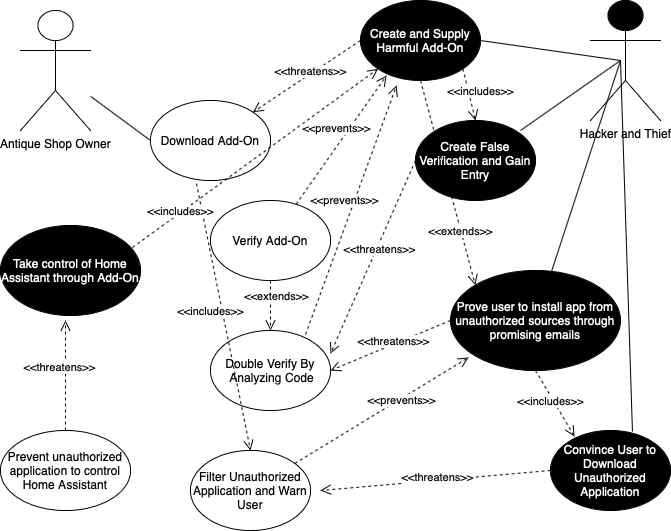

The diagram above was exported from draw.io. Its source (the exported page's mxGraphModel, read from the mxfile embedded in the PNG):
<mxGraphModel dx="786" dy="463" grid="1" gridSize="10" guides="1" tooltips="1" connect="1" arrows="1" fold="1" page="1" pageScale="1" pageWidth="850" pageHeight="1100" background="#FFFFFF" math="0" shadow="0">
  <root>
    <mxCell id="0" />
    <mxCell id="1" parent="0" />
    <mxCell id="bElEjnR6_m2lswrhOLPZ-1" value="Antique Shop Owner" style="shape=umlActor;verticalLabelPosition=bottom;verticalAlign=top;html=1;outlineConnect=0;" vertex="1" parent="1">
      <mxGeometry x="40" y="60" width="70" height="120" as="geometry" />
    </mxCell>
    <mxCell id="bElEjnR6_m2lswrhOLPZ-2" value="Download Add-On" style="ellipse;whiteSpace=wrap;html=1;" vertex="1" parent="1">
      <mxGeometry x="170" y="150" width="120" height="80" as="geometry" />
    </mxCell>
    <mxCell id="bElEjnR6_m2lswrhOLPZ-4" value="Hacker and Thief" style="shape=umlActor;verticalLabelPosition=bottom;verticalAlign=top;html=1;outlineConnect=0;fillColor=#000000;" vertex="1" parent="1">
      <mxGeometry x="610" y="50" width="70" height="120" as="geometry" />
    </mxCell>
    <mxCell id="bElEjnR6_m2lswrhOLPZ-5" value="Create and Supply Harmful Add-On" style="ellipse;whiteSpace=wrap;html=1;fillColor=#000000;gradientColor=none;fontColor=#FFFFFF;" vertex="1" parent="1">
      <mxGeometry x="380" y="50" width="120" height="80" as="geometry" />
    </mxCell>
    <mxCell id="bElEjnR6_m2lswrhOLPZ-6" value="" style="endArrow=none;html=1;entryX=1;entryY=0.5;entryDx=0;entryDy=0;" edge="1" parent="1" target="bElEjnR6_m2lswrhOLPZ-5">
      <mxGeometry width="50" height="50" relative="1" as="geometry">
        <mxPoint x="640" y="110" as="sourcePoint" />
        <mxPoint x="350" y="220" as="targetPoint" />
      </mxGeometry>
    </mxCell>
    <mxCell id="bElEjnR6_m2lswrhOLPZ-7" value="" style="endArrow=none;html=1;entryX=0;entryY=0.5;entryDx=0;entryDy=0;" edge="1" parent="1" source="bElEjnR6_m2lswrhOLPZ-1" target="bElEjnR6_m2lswrhOLPZ-2">
      <mxGeometry width="50" height="50" relative="1" as="geometry">
        <mxPoint x="300" y="270" as="sourcePoint" />
        <mxPoint x="350" y="220" as="targetPoint" />
      </mxGeometry>
    </mxCell>
    <mxCell id="bElEjnR6_m2lswrhOLPZ-14" value="&amp;lt;&amp;lt;threatens&amp;gt;&amp;gt;" style="html=1;verticalAlign=bottom;endArrow=open;dashed=1;endSize=8;fontColor=#000000;exitX=0;exitY=0.5;exitDx=0;exitDy=0;entryX=1;entryY=0;entryDx=0;entryDy=0;" edge="1" parent="1" source="bElEjnR6_m2lswrhOLPZ-5" target="bElEjnR6_m2lswrhOLPZ-2">
      <mxGeometry x="-0.0132" y="6" relative="1" as="geometry">
        <mxPoint x="400" y="260" as="sourcePoint" />
        <mxPoint x="320" y="260" as="targetPoint" />
        <mxPoint as="offset" />
      </mxGeometry>
    </mxCell>
    <mxCell id="bElEjnR6_m2lswrhOLPZ-15" value="&lt;font color=&quot;#ffffff&quot;&gt;&lt;span&gt;Create False Verification and Gain Entry&lt;/span&gt;&lt;/font&gt;" style="ellipse;whiteSpace=wrap;html=1;fontColor=#000000;fillColor=#000000;gradientColor=none;" vertex="1" parent="1">
      <mxGeometry x="435" y="170" width="120" height="80" as="geometry" />
    </mxCell>
    <mxCell id="bElEjnR6_m2lswrhOLPZ-17" value="Verify Add-On" style="ellipse;whiteSpace=wrap;html=1;" vertex="1" parent="1">
      <mxGeometry x="230" y="250" width="120" height="80" as="geometry" />
    </mxCell>
    <mxCell id="bElEjnR6_m2lswrhOLPZ-18" value="&amp;lt;&amp;lt;prevents&amp;gt;&amp;gt;" style="html=1;verticalAlign=bottom;endArrow=open;dashed=1;endSize=8;fontColor=#000000;entryX=0.217;entryY=0.938;entryDx=0;entryDy=0;entryPerimeter=0;" edge="1" parent="1" source="bElEjnR6_m2lswrhOLPZ-17" target="bElEjnR6_m2lswrhOLPZ-5">
      <mxGeometry x="-0.0132" y="6" relative="1" as="geometry">
        <mxPoint x="390" y="100" as="sourcePoint" />
        <mxPoint x="282.42640687119297" y="171.71572875253798" as="targetPoint" />
        <mxPoint as="offset" />
      </mxGeometry>
    </mxCell>
    <mxCell id="bElEjnR6_m2lswrhOLPZ-19" value="Double Verify By &amp;nbsp;Analyzing Code" style="ellipse;whiteSpace=wrap;html=1;" vertex="1" parent="1">
      <mxGeometry x="230" y="380" width="120" height="80" as="geometry" />
    </mxCell>
    <mxCell id="bElEjnR6_m2lswrhOLPZ-20" value="Filter Unauthorized Application and Warn User" style="ellipse;whiteSpace=wrap;html=1;" vertex="1" parent="1">
      <mxGeometry x="210" y="500" width="120" height="80" as="geometry" />
    </mxCell>
    <mxCell id="bElEjnR6_m2lswrhOLPZ-21" value="Prevent unauthorized application to control Home Assistant" style="ellipse;whiteSpace=wrap;html=1;" vertex="1" parent="1">
      <mxGeometry x="20" y="480" width="130" height="80" as="geometry" />
    </mxCell>
    <mxCell id="bElEjnR6_m2lswrhOLPZ-22" value="Take control of Home Assistant through Add-On" style="ellipse;whiteSpace=wrap;html=1;fontColor=#FFFFFF;fillColor=#000000;gradientColor=none;" vertex="1" parent="1">
      <mxGeometry x="20" y="275" width="140" height="90" as="geometry" />
    </mxCell>
    <mxCell id="bElEjnR6_m2lswrhOLPZ-23" value="&amp;lt;&amp;lt;extends&amp;gt;&amp;gt;" style="html=1;verticalAlign=bottom;endArrow=open;dashed=1;endSize=8;fontColor=#000000;entryX=0.5;entryY=0;entryDx=0;entryDy=0;exitX=0.5;exitY=1;exitDx=0;exitDy=0;" edge="1" parent="1" source="bElEjnR6_m2lswrhOLPZ-17" target="bElEjnR6_m2lswrhOLPZ-19">
      <mxGeometry x="-0.0132" y="6" relative="1" as="geometry">
        <mxPoint x="325.5903107170516" y="263.82059519313384" as="sourcePoint" />
        <mxPoint x="416.03999999999996" y="135.03999999999996" as="targetPoint" />
        <mxPoint as="offset" />
      </mxGeometry>
    </mxCell>
    <mxCell id="bElEjnR6_m2lswrhOLPZ-24" value="&amp;lt;&amp;lt;prevents&amp;gt;&amp;gt;" style="html=1;verticalAlign=bottom;endArrow=open;dashed=1;endSize=8;fontColor=#000000;entryX=0.217;entryY=0.938;entryDx=0;entryDy=0;entryPerimeter=0;exitX=0.792;exitY=0.05;exitDx=0;exitDy=0;exitPerimeter=0;" edge="1" parent="1" source="bElEjnR6_m2lswrhOLPZ-19">
      <mxGeometry x="-0.0132" y="6" relative="1" as="geometry">
        <mxPoint x="325.5903107170516" y="263.82059519313384" as="sourcePoint" />
        <mxPoint x="416.03999999999996" y="135.03999999999996" as="targetPoint" />
        <mxPoint as="offset" />
      </mxGeometry>
    </mxCell>
    <mxCell id="bElEjnR6_m2lswrhOLPZ-25" value="&amp;lt;&amp;lt;threatens&amp;gt;&amp;gt;" style="html=1;verticalAlign=bottom;endArrow=open;dashed=1;endSize=8;fontColor=#000000;entryX=1;entryY=0.288;entryDx=0;entryDy=0;entryPerimeter=0;exitX=0;exitY=0.5;exitDx=0;exitDy=0;" edge="1" parent="1" source="bElEjnR6_m2lswrhOLPZ-15" target="bElEjnR6_m2lswrhOLPZ-19">
      <mxGeometry x="-0.0132" y="6" relative="1" as="geometry">
        <mxPoint x="335.5903107170516" y="273.82059519313384" as="sourcePoint" />
        <mxPoint x="426.03999999999996" y="145.03999999999996" as="targetPoint" />
        <mxPoint as="offset" />
      </mxGeometry>
    </mxCell>
    <mxCell id="bElEjnR6_m2lswrhOLPZ-26" value="&amp;lt;&amp;lt;includes&amp;gt;&amp;gt;" style="html=1;verticalAlign=bottom;endArrow=open;dashed=1;endSize=8;fontColor=#000000;entryX=0.5;entryY=0;entryDx=0;entryDy=0;exitX=0.383;exitY=1.038;exitDx=0;exitDy=0;exitPerimeter=0;" edge="1" parent="1" source="bElEjnR6_m2lswrhOLPZ-2" target="bElEjnR6_m2lswrhOLPZ-20">
      <mxGeometry x="0.0061" y="-13" relative="1" as="geometry">
        <mxPoint x="300" y="340" as="sourcePoint" />
        <mxPoint x="300" y="390" as="targetPoint" />
        <mxPoint as="offset" />
      </mxGeometry>
    </mxCell>
    <mxCell id="bElEjnR6_m2lswrhOLPZ-27" value="&amp;lt;&amp;lt;prevents&amp;gt;&amp;gt;" style="html=1;verticalAlign=bottom;endArrow=open;dashed=1;endSize=8;fontColor=#000000;entryX=0.106;entryY=0.87;entryDx=0;entryDy=0;entryPerimeter=0;" edge="1" parent="1" source="bElEjnR6_m2lswrhOLPZ-20" target="bElEjnR6_m2lswrhOLPZ-16">
      <mxGeometry x="0.1714" y="-9" relative="1" as="geometry">
        <mxPoint x="445" y="220" as="sourcePoint" />
        <mxPoint x="360" y="413.03999999999996" as="targetPoint" />
        <mxPoint as="offset" />
      </mxGeometry>
    </mxCell>
    <mxCell id="bElEjnR6_m2lswrhOLPZ-28" value="" style="endArrow=none;html=1;fontColor=#FFFFFF;" edge="1" parent="1">
      <mxGeometry width="50" height="50" relative="1" as="geometry">
        <mxPoint x="540" y="180" as="sourcePoint" />
        <mxPoint x="640" y="110" as="targetPoint" />
      </mxGeometry>
    </mxCell>
    <mxCell id="bElEjnR6_m2lswrhOLPZ-29" value="" style="endArrow=none;html=1;fontColor=#FFFFFF;startArrow=none;" edge="1" parent="1" source="bElEjnR6_m2lswrhOLPZ-16">
      <mxGeometry width="50" height="50" relative="1" as="geometry">
        <mxPoint x="520" y="400" as="sourcePoint" />
        <mxPoint x="640" y="110" as="targetPoint" />
      </mxGeometry>
    </mxCell>
    <mxCell id="bElEjnR6_m2lswrhOLPZ-16" value="&lt;font color=&quot;#ffffff&quot;&gt;Prove user to install app from unauthorized sources through promising emails&lt;/font&gt;" style="ellipse;whiteSpace=wrap;html=1;fontColor=#000000;fillColor=#000000;gradientColor=none;" vertex="1" parent="1">
      <mxGeometry x="470" y="320" width="170" height="100" as="geometry" />
    </mxCell>
    <mxCell id="bElEjnR6_m2lswrhOLPZ-30" value="" style="endArrow=none;html=1;fontColor=#FFFFFF;" edge="1" parent="1" target="bElEjnR6_m2lswrhOLPZ-16">
      <mxGeometry width="50" height="50" relative="1" as="geometry">
        <mxPoint x="520" y="400" as="sourcePoint" />
        <mxPoint x="640" y="110" as="targetPoint" />
      </mxGeometry>
    </mxCell>
    <mxCell id="bElEjnR6_m2lswrhOLPZ-31" value="&amp;lt;&amp;lt;includes&amp;gt;&amp;gt;" style="html=1;verticalAlign=bottom;endArrow=open;dashed=1;endSize=8;fontColor=#000000;exitX=0.943;exitY=0.244;exitDx=0;exitDy=0;exitPerimeter=0;entryX=0;entryY=1;entryDx=0;entryDy=0;" edge="1" parent="1" source="bElEjnR6_m2lswrhOLPZ-22" target="bElEjnR6_m2lswrhOLPZ-5">
      <mxGeometry x="-0.64" y="-6" relative="1" as="geometry">
        <mxPoint x="225.96000000000004" y="243.03999999999996" as="sourcePoint" />
        <mxPoint x="160" y="270" as="targetPoint" />
        <mxPoint y="1" as="offset" />
      </mxGeometry>
    </mxCell>
    <mxCell id="bElEjnR6_m2lswrhOLPZ-32" value="&amp;lt;&amp;lt;threatens&amp;gt;&amp;gt;" style="html=1;verticalAlign=bottom;endArrow=open;dashed=1;endSize=8;fontColor=#000000;entryX=1;entryY=0.5;entryDx=0;entryDy=0;exitX=0;exitY=0.5;exitDx=0;exitDy=0;" edge="1" parent="1" source="bElEjnR6_m2lswrhOLPZ-16" target="bElEjnR6_m2lswrhOLPZ-19">
      <mxGeometry x="-0.0132" y="6" relative="1" as="geometry">
        <mxPoint x="445" y="220" as="sourcePoint" />
        <mxPoint x="360" y="413.03999999999996" as="targetPoint" />
        <mxPoint as="offset" />
      </mxGeometry>
    </mxCell>
    <mxCell id="bElEjnR6_m2lswrhOLPZ-33" value="&amp;lt;&amp;lt;threatens&amp;gt;&amp;gt;" style="html=1;verticalAlign=bottom;endArrow=open;dashed=1;endSize=8;fontColor=#000000;exitX=0.5;exitY=0;exitDx=0;exitDy=0;" edge="1" parent="1" source="bElEjnR6_m2lswrhOLPZ-21">
      <mxGeometry x="-0.0132" y="6" relative="1" as="geometry">
        <mxPoint x="480" y="380" as="sourcePoint" />
        <mxPoint x="85" y="370" as="targetPoint" />
        <mxPoint as="offset" />
      </mxGeometry>
    </mxCell>
    <mxCell id="bElEjnR6_m2lswrhOLPZ-34" value="Convince User to Download Unauthorized Application" style="ellipse;whiteSpace=wrap;html=1;fontColor=#FFFFFF;fillColor=#000000;gradientColor=none;" vertex="1" parent="1">
      <mxGeometry x="570" y="480" width="120" height="80" as="geometry" />
    </mxCell>
    <mxCell id="bElEjnR6_m2lswrhOLPZ-35" value="" style="endArrow=none;html=1;fontColor=#FFFFFF;exitX=0.683;exitY=0.013;exitDx=0;exitDy=0;exitPerimeter=0;" edge="1" parent="1" source="bElEjnR6_m2lswrhOLPZ-34">
      <mxGeometry width="50" height="50" relative="1" as="geometry">
        <mxPoint x="310" y="340" as="sourcePoint" />
        <mxPoint x="640" y="110" as="targetPoint" />
      </mxGeometry>
    </mxCell>
    <mxCell id="bElEjnR6_m2lswrhOLPZ-36" value="&amp;lt;&amp;lt;includes&amp;gt;&amp;gt;" style="html=1;verticalAlign=bottom;endArrow=open;dashed=1;endSize=8;fontColor=#000000;entryX=0.5;entryY=0;entryDx=0;entryDy=0;exitX=1;exitY=1;exitDx=0;exitDy=0;" edge="1" parent="1" source="bElEjnR6_m2lswrhOLPZ-5" target="bElEjnR6_m2lswrhOLPZ-15">
      <mxGeometry x="0.3141" y="10" relative="1" as="geometry">
        <mxPoint x="300" y="340" as="sourcePoint" />
        <mxPoint x="300" y="390" as="targetPoint" />
        <mxPoint as="offset" />
      </mxGeometry>
    </mxCell>
    <mxCell id="bElEjnR6_m2lswrhOLPZ-37" value="&amp;lt;&amp;lt;extends&amp;gt;&amp;gt;" style="html=1;verticalAlign=bottom;endArrow=open;dashed=1;endSize=8;fontColor=#000000;entryX=0;entryY=0;entryDx=0;entryDy=0;exitX=0.5;exitY=1;exitDx=0;exitDy=0;" edge="1" parent="1" source="bElEjnR6_m2lswrhOLPZ-5" target="bElEjnR6_m2lswrhOLPZ-16">
      <mxGeometry x="0.5565" y="-3" relative="1" as="geometry">
        <mxPoint x="300" y="340" as="sourcePoint" />
        <mxPoint x="300" y="390" as="targetPoint" />
        <mxPoint as="offset" />
      </mxGeometry>
    </mxCell>
    <mxCell id="bElEjnR6_m2lswrhOLPZ-38" value="&amp;lt;&amp;lt;includes&amp;gt;&amp;gt;" style="html=1;verticalAlign=bottom;endArrow=open;dashed=1;endSize=8;fontColor=#000000;exitX=0.5;exitY=1;exitDx=0;exitDy=0;entryX=0.2;entryY=0.075;entryDx=0;entryDy=0;entryPerimeter=0;" edge="1" parent="1" source="bElEjnR6_m2lswrhOLPZ-16" target="bElEjnR6_m2lswrhOLPZ-34">
      <mxGeometry x="0.0975" y="-7" relative="1" as="geometry">
        <mxPoint x="310" y="350" as="sourcePoint" />
        <mxPoint x="520" y="470" as="targetPoint" />
        <mxPoint as="offset" />
      </mxGeometry>
    </mxCell>
    <mxCell id="bElEjnR6_m2lswrhOLPZ-39" value="&amp;lt;&amp;lt;threatens&amp;gt;&amp;gt;" style="html=1;verticalAlign=bottom;endArrow=open;dashed=1;endSize=8;fontColor=#000000;exitX=0;exitY=0.5;exitDx=0;exitDy=0;" edge="1" parent="1" source="bElEjnR6_m2lswrhOLPZ-34">
      <mxGeometry x="-0.0132" y="6" relative="1" as="geometry">
        <mxPoint x="480" y="380" as="sourcePoint" />
        <mxPoint x="340" y="540" as="targetPoint" />
        <mxPoint as="offset" />
      </mxGeometry>
    </mxCell>
  </root>
</mxGraphModel>